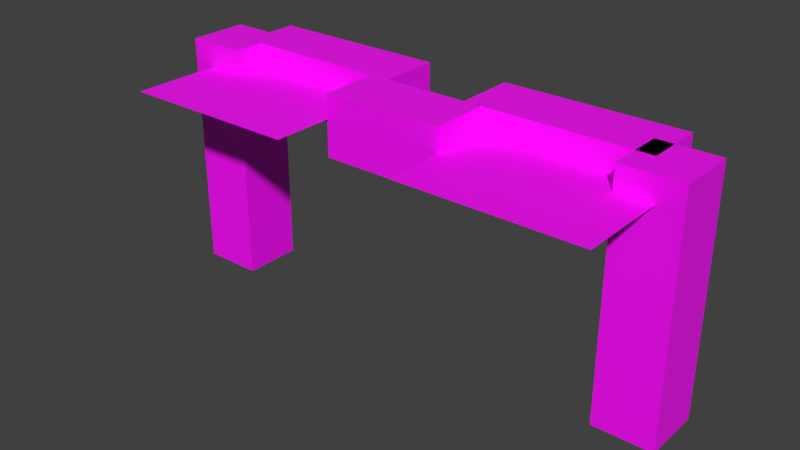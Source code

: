 # Source: mega_glasses.blend  (saved by Blender 3.2.14; exported with 4.5.12 LTS)
import bpy
from mathutils import Matrix  # noqa: F401  (used for matrix-valued properties, if any)

bpy.ops.wm.read_factory_settings(use_empty=True)
scene = bpy.context.scene
scene.name = 'Scene'

# ---- collections
col_collection_1 = bpy.data.collections.new('Collection 1'); scene.collection.children.link(col_collection_1)

# ---- images (referenced by path relative to the original .blend; pixels are not part of the script)
import os
ASSET_DIR = os.environ.get("B2B_ASSET_DIR", "")  # directory of the original .blend (textures are referenced by path, not embedded)
HERE = os.path.dirname(os.path.abspath(__file__))  # packed textures are extracted next to this script under _unpacked/

def load_image(name, relpath, width, height, colorspace="sRGB"):
    """Load a texture the original file referenced (path relative to the .blend, or extracted next to this script)."""
    p = next((c for c in (os.path.join(HERE, relpath), os.path.join(ASSET_DIR, relpath)) if relpath and os.path.exists(c)), "")
    if p:
        img = bpy.data.images.load(p, check_existing=True)
        img.name = name
    else:  # same state as the original file: an image datablock whose file is absent (Cycles renders it pink)
        img = bpy.data.images.new(name, width, height)
        img.source = "FILE"
        img.filepath = "//" + (relpath or name)
    img.colorspace_settings.name = colorspace
    return img
img_megaglasses_png = load_image('megaglasses.png', 'megaglasses.png', 1024, 1024, 'sRGB')
img_keystone_png = load_image('keystone.png', 'keystone.png', 1024, 1024, 'sRGB')

# ---- materials (node trees are filled in below, after node groups)
mat_frame = bpy.data.materials.new('frame')
mat_frame.use_transparent_shadow = False
mat_keystone = bpy.data.materials.new('keystone')
mat_keystone.alpha_threshold = 0.0
mat_keystone.use_transparent_shadow = False
mat_keystone.specular_color = (0.0, 0.0, 0.0)
mat_keystone.roughness = 0.5
mat_lenses = bpy.data.materials.new('lenses')
mat_lenses.alpha_threshold = 0.0
mat_lenses.use_transparent_shadow = False
mat_lenses.specular_color = (0.0, 0.0, 0.0)
mat_lenses.roughness = 0.5

# ---- material node trees
mat_frame.use_nodes = True; mat_frame.node_tree.nodes.clear()
_N = mat_frame.node_tree.nodes; _L = mat_frame.node_tree.links
n0 = _N.new('ShaderNodeOutputMaterial'); n0.name = 'Material Output'; n0.location = (300, 300)
n1 = _N.new('ShaderNodeTexImage'); n1.name = 'Image Texture'; n1.location = (-283, 255)
n1.image = img_megaglasses_png
n2 = _N.new('ShaderNodeBsdfPrincipled'); n2.name = 'Principled BSDF'; n2.location = (10, 300)
n2.distribution = 'GGX'
n2.subsurface_method = 'RANDOM_WALK_SKIN'
n2.inputs[3].default_value = 1.45
n2.inputs[27].default_value = (0.0, 0.0, 0.0, 1.0)
n2.inputs[28].default_value = 1.0
_L.new(n2.outputs[0], n0.inputs[0])
_L.new(n1.outputs[0], n2.inputs[0])
_L.new(n1.outputs[1], n2.inputs[4])
n0.is_active_output = True
mat_keystone.use_nodes = True; mat_keystone.node_tree.nodes.clear()
_N = mat_keystone.node_tree.nodes; _L = mat_keystone.node_tree.links
n0 = _N.new('ShaderNodeOutputMaterial'); n0.name = 'Material Output'; n0.location = (300, 300)
n1 = _N.new('ShaderNodeTexImage'); n1.name = 'Image Texture'; n1.location = (-321, 198)
n1.image = img_keystone_png
n2 = _N.new('ShaderNodeBsdfPrincipled'); n2.name = 'Principled BSDF'; n2.location = (10, 300)
n2.distribution = 'GGX'
n2.subsurface_method = 'RANDOM_WALK_SKIN'
n2.inputs[3].default_value = 1.45
n2.inputs[27].default_value = (0.0, 0.0, 0.0, 1.0)
n2.inputs[28].default_value = 1.0
_L.new(n2.outputs[0], n0.inputs[0])
_L.new(n1.outputs[0], n2.inputs[0])
_L.new(n1.outputs[1], n2.inputs[4])
n0.is_active_output = True
mat_lenses.use_nodes = True; mat_lenses.node_tree.nodes.clear()
_N = mat_lenses.node_tree.nodes; _L = mat_lenses.node_tree.links
n0 = _N.new('ShaderNodeBsdfPrincipled'); n0.name = 'Principled BSDF'; n0.location = (10, 300)
n0.distribution = 'GGX'
n0.subsurface_method = 'RANDOM_WALK_SKIN'
n0.inputs[3].default_value = 1.45
n0.inputs[27].default_value = (0.0, 0.0, 0.0, 1.0)
n0.inputs[28].default_value = 1.0
n1 = _N.new('ShaderNodeOutputMaterial'); n1.name = 'Material Output'; n1.location = (300, 300)
n2 = _N.new('ShaderNodeTexImage'); n2.name = 'Image Texture'; n2.location = (-342, 241)
n2.image = img_megaglasses_png
_L.new(n0.outputs[0], n1.inputs[0])
_L.new(n2.outputs[0], n0.inputs[0])
_L.new(n2.outputs[1], n0.inputs[4])
n1.is_active_output = True

# ---- world
world_world = bpy.data.worlds.new('World'); scene.world = world_world
world_world.color = (0.05088, 0.05088, 0.05088)
world_world.use_sun_shadow = False
world_world.sun_shadow_jitter_overblur = 0.0
world_world.cycles.sampling_method = 'MANUAL'

# ---- meshes
me_frame = bpy.data.meshes.new('frame')
me_frame.from_pydata([(-0.0625, 0.1875, 0.2812), (0.0625, 0.1875, 0.2813), (0.0625, 0.25, 0.2813), (-0.0625, 0.25, 0.2812), (0.0625, 0.1875, 0.2188), (-0.0625, 0.1875, 0.2188), (-0.0625, 0.25, 0.2188), (0.0625, 0.25, 0.2188), (0.0625, 0.25, 0.2188), (-0.0625, 0.25, 0.2188), (0.0625, 0.1875, 0.2813), (-0.0625, 0.1875, 0.2812), (-0.0625, 0.1875, 0.2188), (0.0625, 0.1875, 0.2188), (-0.0625, 0.1875, 0.2188), (-0.0625, 0.25, 0.2188), (0.04375, 0.25, 0.2813), (0.2312, 0.25, 0.2813), (0.2312, 0.3125, 0.2813), (0.04375, 0.3125, 0.2813), (0.2312, 0.25, 0.2188), (0.04375, 0.25, 0.2188), (0.04375, 0.3125, 0.2188), (0.2312, 0.3125, 0.2188), (0.2312, 0.3125, 0.2188), (0.04375, 0.3125, 0.2188), (0.04375, 0.25, 0.2188), (0.2312, 0.25, 0.2188), (0.2312, 0.25, 0.2813), (0.04375, 0.25, 0.2813), (0.04375, 0.25, 0.2188), (0.04375, 0.3125, 0.2188), (-0.275, 0.2187, 0.2812), (-0.2125, 0.2187, 0.2812), (-0.2125, 0.2812, 0.2812), (-0.275, 0.2812, 0.2812), (-0.2125, 0.2188, 0.03125), (-0.275, 0.2188, 0.03125), (-0.275, 0.2812, 0.03125), (-0.2125, 0.2812, 0.03125), (-0.2125, 0.2812, 0.03125), (-0.275, 0.2812, 0.03125), (-0.275, 0.2188, 0.03125), (-0.2125, 0.2188, 0.03125), (-0.2125, 0.2187, 0.2812), (-0.275, 0.2187, 0.2812), (-0.275, 0.2188, 0.03125), (-0.275, 0.2812, 0.03125), (-0.2313, 0.25, 0.2812), (-0.04375, 0.25, 0.2813), (-0.04375, 0.3125, 0.2813), (-0.2313, 0.3125, 0.2812), (-0.04375, 0.25, 0.2188), (-0.2313, 0.25, 0.2188), (-0.2313, 0.3125, 0.2188), (-0.04375, 0.3125, 0.2188), (-0.04375, 0.3125, 0.2188), (-0.2313, 0.3125, 0.2188), (-0.2313, 0.25, 0.2188), (-0.04375, 0.25, 0.2188), (-0.04375, 0.25, 0.2813), (-0.2313, 0.25, 0.2812), (-0.2313, 0.25, 0.2188), (-0.2313, 0.3125, 0.2188), (0.2125, 0.2187, 0.2813), (0.275, 0.2187, 0.2813), (0.275, 0.2812, 0.2813), (0.2125, 0.2812, 0.2813), (0.275, 0.2188, 0.03125), (0.2125, 0.2188, 0.03125), (0.2125, 0.2812, 0.03125), (0.275, 0.2812, 0.03125), (0.275, 0.2812, 0.03125), (0.2125, 0.2812, 0.03125), (0.2125, 0.2188, 0.03125), (0.275, 0.2188, 0.03125), (0.275, 0.2187, 0.2813), (0.2125, 0.2187, 0.2813), (0.2125, 0.2188, 0.03125), (0.2125, 0.2812, 0.03125)], [], [(7, 2, 1, 4), (71, 66, 65, 68), (67, 79, 78, 64), (8, 9, 3, 2), (38, 39, 36, 37), (39, 34, 33, 36), (3, 15, 14, 0), (50, 51, 48, 49), (66, 67, 64, 65), (10, 13, 12, 11), (18, 19, 16, 17), (19, 31, 30, 16), (55, 50, 49, 52), (34, 35, 32, 33), (74, 77, 76, 75), (6, 7, 4, 5), (56, 57, 51, 50), (58, 61, 60, 59), (23, 18, 17, 20), (51, 63, 62, 48), (26, 29, 28, 27), (35, 47, 46, 32), (2, 3, 0, 1), (54, 55, 52, 53), (72, 73, 67, 66), (24, 25, 19, 18), (42, 45, 44, 43), (40, 41, 35, 34), (70, 71, 68, 69), (22, 23, 20, 21)])
_uv = me_frame.uv_layers.new(name='UVMap')
_uv.uv.foreach_set('vector', [0.3438, 0.2188, 0.3438, 0.3125, 0.2344, 0.3125, 0.2344, 0.2188, 0.4531, 0.0, 0.4531, 0.4688, 0.3438, 0.4688, 0.3438, 0.0, 0.6562, 1.0, 0.6562, 0.5312, 0.5469, 0.5312, 0.5469, 1.0, 0.2344, 0.3125, 0.0, 0.3125, 0.0, 0.4062, 0.2344, 0.4062, 0.0, 0.5312, 0.1094, 0.5312, 0.1094, 0.4062, 0.0, 0.4062, 0.5625, 0.0, 0.5625, 0.4688, 0.4531, 0.4688, 0.4531, 0.0, 0.3438, 0.4062, 0.3438, 0.3125, 0.2344, 0.3125, 0.2344, 0.4062, 1.0, 1.0, 0.6562, 1.0, 0.6562, 0.875, 1.0, 0.875, 1.0, 0.375, 0.8906, 0.375, 0.8906, 0.25, 1.0, 0.25, 0.2344, 0.3125, 0.2344, 0.2188, 0.0, 0.2188, 0.0, 0.3125, 1.0, 0.625, 0.6562, 0.625, 0.6562, 0.5, 1.0, 0.5, 0.8906, 0.375, 0.8906, 0.25, 0.7812, 0.25, 0.7812, 0.375, 0.3281, 0.4062, 0.3281, 0.5312, 0.2188, 0.5312, 0.2188, 0.4062, 0.2188, 0.5312, 0.1094, 0.5312, 0.1094, 0.4062, 0.2188, 0.4062, 0.5625, 0.0, 0.5625, 0.4688, 0.6719, 0.4688, 0.6719, 0.0, 0.7812, 0.125, 1.0, 0.125, 1.0, 0.0, 0.7812, 0.0, 1.0, 0.875, 0.6562, 0.875, 0.6562, 1.0, 1.0, 1.0, 0.6562, 0.75, 0.6562, 0.875, 1.0, 0.875, 1.0, 0.75, 0.5469, 0.875, 0.5469, 1.0, 0.4375, 1.0, 0.4375, 0.875, 0.8906, 0.5, 0.8906, 0.375, 0.7812, 0.375, 0.7812, 0.5, 0.6562, 0.625, 0.6562, 0.75, 1.0, 0.75, 1.0, 0.625, 0.3281, 1.0, 0.3281, 0.5312, 0.2188, 0.5312, 0.2188, 1.0, 1.0, 0.25, 0.7812, 0.25, 0.7812, 0.125, 1.0, 0.125, 0.6562, 0.75, 1.0, 0.75, 1.0, 0.625, 0.6562, 0.625, 0.7812, 0.0, 0.6719, 0.0, 0.6719, 0.4688, 0.7812, 0.4688, 1.0, 0.75, 0.6562, 0.75, 0.6562, 0.875, 1.0, 0.875, 0.0, 0.5312, 0.0, 1.0, 0.1094, 1.0, 0.1094, 0.5312, 0.2188, 0.5312, 0.1094, 0.5312, 0.1094, 1.0, 0.2188, 1.0, 0.8906, 0.5, 1.0, 0.5, 1.0, 0.375, 0.8906, 0.375, 0.6562, 0.625, 1.0, 0.625, 1.0, 0.5, 0.6562, 0.5])
me_frame.materials.append(mat_frame)
me_frame.materials.append(None)
me_frame.materials.append(None)
me_frame.use_remesh_preserve_volume = False
me_frame.use_remesh_preserve_attributes = False
me_frame.use_mirror_vertex_groups = False
me_frame.update()
me_keystone = bpy.data.meshes.new('keystone')
me_keystone.from_pydata([(-0.2813, 0.225, 0.2625), (-0.2188, 0.225, 0.2625), (-0.2188, 0.2875, 0.2625), (-0.2813, 0.2875, 0.2625), (-0.2188, 0.225, 0.2), (-0.2813, 0.225, 0.2), (-0.2813, 0.2875, 0.2), (-0.2188, 0.2875, 0.2), (-0.2813, 0.2875, 0.2625), (-0.2188, 0.2875, 0.2625), (-0.2188, 0.2875, 0.2), (-0.2813, 0.2875, 0.2), (-0.2188, 0.225, 0.2625), (-0.2813, 0.225, 0.2625), (-0.2813, 0.225, 0.2), (-0.2188, 0.225, 0.2), (-0.2813, 0.225, 0.2), (-0.2813, 0.2875, 0.2), (-0.2188, 0.225, 0.2625), (-0.2188, 0.225, 0.2), (-0.2188, 0.2875, 0.2)], [], [(10, 11, 8, 9), (2, 3, 0, 1), (20, 9, 18, 19), (14, 15, 12, 13), (6, 7, 4, 5), (3, 17, 16, 0)])
_uv = me_keystone.uv_layers.new(name='UVMap')
_uv.uv.foreach_set('vector', [0.5, 0.5, 0.5, 1.0, 0.0, 1.0, 0.0, 0.5, 1.0, 0.5, 0.5, 0.5, 0.5, 0.0, 1.0, 0.0, 1.0, 0.5, 0.5, 0.5, 0.5, 0.0, 1.0, 0.0, 0.5, 0.5, 1.0, 0.5, 1.0, 1.0, 0.5, 1.0, 1.0, 0.5, 0.5, 0.5, 0.5, 0.0, 1.0, 0.0, 0.5, 0.5, 0.0, 0.5, 0.0, 0.0, 0.5, 0.0])
me_keystone.materials.append(mat_keystone)
me_keystone.materials.append(None)
me_keystone.use_remesh_preserve_volume = False
me_keystone.use_remesh_preserve_attributes = False
me_keystone.use_mirror_vertex_groups = False
me_keystone.update()
me_lenses = bpy.data.meshes.new('lenses')
me_lenses.from_pydata([(-0.0625, 0.125, 0.2562), (-0.25, 0.125, 0.2562), (-0.25, 0.25, 0.2562), (-0.0625, 0.25, 0.2562), (0.25, 0.125, 0.2563), (0.0625, 0.125, 0.2563), (0.0625, 0.25, 0.2563), (0.25, 0.25, 0.2563)], [], [(6, 7, 4, 5), (2, 3, 0, 1)])
me_lenses.polygons.foreach_set('material_index', [2, 2])
_uv = me_lenses.uv_layers.new(name='UVMap')
_uv.uv.foreach_set('vector', [0.1719, 0.2188, 0.3438, 0.2188, 0.3438, 0.0, 0.1719, 0.0, 0.0, 0.2188, 0.1719, 0.2188, 0.1719, 0.0, 0.0, 0.0])
me_lenses.materials.append(None)
me_lenses.materials.append(None)
me_lenses.materials.append(mat_lenses)
me_lenses.use_remesh_preserve_volume = False
me_lenses.use_remesh_preserve_attributes = False
me_lenses.use_mirror_vertex_groups = False
me_lenses.update()

# ---- objects
ob_frame = bpy.data.objects.new('frame', me_frame)
ob_keystone = bpy.data.objects.new('keystone', me_keystone)
ob_lenses = bpy.data.objects.new('lenses', me_lenses)

# ---- transforms, parenting, visibility, modifiers, constraints
ob_frame.location = (0.0, 0.0, 0.0)
ob_frame.lineart.crease_threshold = 0.0
ob_keystone.parent = ob_frame
ob_keystone.location = (0.0, 0.0, 0.0)
ob_keystone.lineart.crease_threshold = 0.0
ob_lenses.parent = ob_frame
ob_lenses.location = (0.0, 0.0, 0.0)
ob_lenses.lineart.crease_threshold = 0.0

# ---- collection membership
col_collection_1.objects.link(ob_frame)
col_collection_1.objects.link(ob_keystone)
col_collection_1.objects.link(ob_lenses)

# ---- scene / render settings (as saved in the file)
scene.frame_start = 1; scene.frame_end = 250; scene.frame_set(1)
scene.render.engine = 'BLENDER_EEVEE_NEXT'
scene.render.resolution_percentage = 50
scene.render.dither_intensity = 0.0
scene.cycles.use_denoising = False
scene.cycles.samples = 128
scene.cycles.sampling_pattern = 'TABULATED_SOBOL'
scene.cycles.use_adaptive_sampling = False
scene.cycles.use_light_tree = False
scene.cycles.blur_glossy = 0.0
scene.cycles.sample_clamp_indirect = 0.0
scene.view_settings.view_transform = 'Standard'
bpy.context.view_layer.update()

# ---- added for rendering (the .blend has no active camera and no usable light): camera, sun
cam_auto = bpy.data.cameras.new('AutoCamera')
cam_auto.lens = 50.0
cam_auto.sensor_width = 36.0
cam_auto.clip_end = 1000.0
ob_auto_camera = bpy.data.objects.new('AutoCamera', cam_auto)
scene.collection.objects.link(ob_auto_camera)
ob_auto_camera.location = (0.587187, -0.489625, 0.6285)
ob_auto_camera.rotation_euler = (1.09748, -7.21219e-08, 0.694738)
scene.camera = ob_auto_camera
light_auto_sun = bpy.data.lights.new('AutoSun', 'SUN')
light_auto_sun.energy = 3.0
light_auto_sun.angle = 0.0523599
ob_auto_sun = bpy.data.objects.new('AutoSun', light_auto_sun)
scene.collection.objects.link(ob_auto_sun)
ob_auto_sun.rotation_euler = (0.872665, 0.174533, 0.523599)
bpy.context.view_layer.update()
